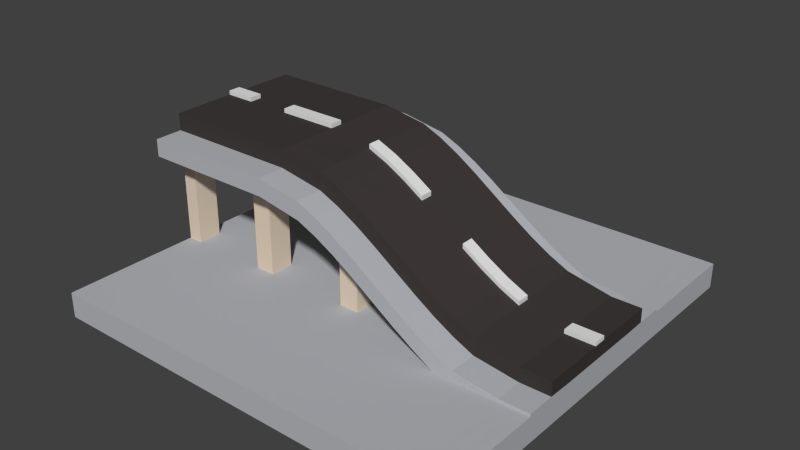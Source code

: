 # Source: Street_Bridge_Ramp.blend  (saved by Blender 2.76.0; exported with 4.5.12 LTS)
import bpy
from mathutils import Matrix  # noqa: F401  (used for matrix-valued properties, if any)

bpy.ops.wm.read_factory_settings(use_empty=True)
scene = bpy.context.scene
scene.name = 'Scene'

# ---- collections
col_collection_1 = bpy.data.collections.new('Collection 1'); scene.collection.children.link(col_collection_1)

# ---- materials (node trees are filled in below, after node groups)
mat_grey = bpy.data.materials.new('Grey')
mat_grey.alpha_threshold = 0.0
mat_grey.diffuse_color = (0.4654, 0.4756, 0.5071, 1.0)
mat_grey.roughness = 0.5
mat_black = bpy.data.materials.new('Black')
mat_black.alpha_threshold = 0.0
mat_black.diffuse_color = (0.05222, 0.04312, 0.04312, 1.0)
mat_black.roughness = 0.5
mat_white = bpy.data.materials.new('White')
mat_white.alpha_threshold = 0.0
mat_white.roughness = 0.5
mat_stone = bpy.data.materials.new('Stone')
mat_stone.alpha_threshold = 0.0
mat_stone.diffuse_color = (0.7484, 0.6206, 0.4874, 1.0)
mat_stone.roughness = 0.5
mat_water = bpy.data.materials.new('Water')
mat_water.alpha_threshold = 0.0
mat_water.diffuse_color = (0.2461, 0.5248, 0.8, 1.0)
mat_water.roughness = 0.5

# ---- material node trees

# ---- world
world_world = bpy.data.worlds.new('World'); scene.world = world_world
world_world.color = (0.05088, 0.05088, 0.05088)
world_world.use_sun_shadow = False
world_world.sun_shadow_jitter_overblur = 0.0
world_world.cycles.sampling_method = 'MANUAL'
world_world.cycles.sample_map_resolution = 256

# ---- meshes
me_cube_035 = bpy.data.meshes.new('Cube.035')
me_cube_035.from_pydata([(-1.0, 1.0, -0.1), (-1.0, 1.0, -0.02909), (1.0, 0.9988, -0.1), (1.0, 0.9988, -0.02909), (-1.0, 0.3333, -0.02909), (-1.0, 0.3333, -0.1), (1.0, 0.3329, -0.02909), (1.0, 0.3329, -0.1), (-0.8571, 1.0, -0.02909), (-0.6429, 1.0, -0.02909), (-0.3571, 1.0, -0.02909), (-0.1429, 1.0, -0.02909), (0.1429, 1.0, -0.02909), (0.3571, 1.0, -0.02909), (0.6429, 1.0, -0.02909), (0.8571, 1.0, -0.02909), (0.8571, 1.0, -0.1), (0.6429, 1.0, -0.1), (0.3571, 1.0, -0.1), (0.1429, 1.0, -0.1), (-0.1429, 1.0, -0.1), (-0.3571, 1.0, -0.1), (-0.6429, 1.0, -0.1), (-0.8571, 1.0, -0.1), (-0.8571, 0.3333, -0.1), (-0.6429, 0.3333, -0.1), (-0.3571, 0.3333, -0.1), (-0.1429, 0.3333, -0.1), (0.1429, 0.3333, -0.1), (0.3571, 0.3333, -0.1), (0.6429, 0.3333, -0.1), (0.8571, 0.3333, -0.1), (0.8571, 1.0, 0.02091), (0.6429, 1.0, 0.02091), (0.3571, 1.0, 0.02091), (0.1429, 1.0, 0.02091), (-0.1429, 1.0, 0.02091), (-0.3571, 1.0, 0.02091), (-0.6429, 1.0, 0.02091), (-0.8571, 1.0, 0.02091), (1.0, 0.3329, 0.02091), (1.0, 0.9988, 0.02091), (-1.0, 1.0, 0.02091), (-1.0, 0.3333, 0.01926), (0.3571, 0.3333, 0.01926), (0.1429, 0.3333, 0.01926), (-0.1429, 0.3333, 0.01926), (-0.3571, 0.3333, 0.01926), (-0.6429, 0.3333, 0.01926), (-0.8571, 0.3333, 0.01926), (0.4524, 1.0, -0.02909), (0.5476, 1.0, -0.02909), (0.5476, 1.0, -0.1), (0.4524, 1.0, -0.1), (0.4524, 0.3333, -0.1), (0.5476, 0.3333, -0.1), (0.4524, 1.0, 0.02091), (0.5476, 1.0, 0.02091), (0.5476, 0.3333, 0.01926), (0.4524, 0.3333, 0.01926), (-0.04762, 1.0, -0.02909), (0.04762, 1.0, -0.02909), (0.04762, 1.0, -0.1), (-0.04762, 1.0, -0.1), (-0.04762, 0.3333, -0.1), (0.04762, 0.3333, -0.1), (-0.04762, 1.0, 0.02091), (0.04762, 1.0, 0.02091), (0.04762, 0.3333, 0.01926), (-0.04762, 0.3333, 0.01926), (-0.5476, 1.0, -0.02909), (-0.4524, 1.0, -0.02909), (-0.4524, 1.0, -0.1), (-0.5476, 1.0, -0.1), (-0.5476, 0.3333, -0.1), (-0.4524, 0.3333, -0.1), (-0.5476, 1.0, 0.02091), (-0.4524, 1.0, 0.02091), (-0.4524, 0.3333, 0.01926), (-0.5476, 0.3333, 0.01926), (-0.9286, 1.0, -0.02909), (-0.9286, 1.0, -0.1), (-0.9286, 0.3333, -0.1), (-0.9286, 1.0, 0.02091), (-0.9286, 0.3333, 0.01926), (0.9286, 1.0, -0.02909), (0.9286, 1.0, -0.1), (0.9286, 0.3333, -0.1), (0.9286, 1.0, 0.02091), (0.5476, 0.2183, 0.01926), (0.4524, 0.2183, 0.01926), (0.3571, 0.2183, 0.01926), (0.04762, 0.2183, 0.01926), (0.1429, 0.2183, 0.01926), (-0.4524, 0.2183, 0.01926), (-0.3571, 0.2183, 0.01926), (-0.04762, 0.2183, 0.01926), (-0.1429, 0.2183, 0.01926), (-0.8571, 0.2183, 0.01926), (-0.9286, 0.2183, 0.01926), (-0.5476, 0.2183, 0.01926), (-0.6429, 0.2183, 0.01926), (-1.0, 0.2334, -0.02909), (-1.0, 0.2334, -0.1), (1.0, 0.2331, -0.02909), (1.0, 0.2331, -0.1), (-0.8571, 0.2334, -0.1), (-0.6429, 0.2334, -0.1), (-0.3571, 0.2334, -0.1), (-0.1429, 0.2334, -0.1), (0.1429, 0.2334, -0.1), (0.3571, 0.2334, -0.1), (0.6429, 0.2334, -0.1), (0.8571, 0.2334, -0.1), (1.0, 0.2331, 0.02009), (-1.0, 0.2334, 0.01926), (0.4524, 0.2334, -0.1), (0.5476, 0.2334, -0.1), (-0.04762, 0.2334, -0.1), (0.04762, 0.2334, -0.1), (-0.5476, 0.2334, -0.1), (-0.4524, 0.2334, -0.1), (-0.9286, 0.2334, -0.1), (0.9286, 0.2334, -0.1), (-1.0, 0.4694, -0.02909), (1.0, 0.4688, -0.1), (-1.0, 0.4694, -0.1), (1.0, 0.4688, -0.02909), (-1.0, 0.4694, 0.0196), (-0.8571, 0.4694, 0.0196), (-0.6429, 0.4694, 0.0196), (-0.3571, 0.4694, 0.0196), (-0.1429, 0.4694, 0.0196), (0.1429, 0.4694, 0.0196), (0.6429, 0.4694, 0.0196), (0.3571, 0.4694, 0.0196), (-0.8571, 0.4694, -0.1), (-0.6429, 0.4694, -0.1), (-0.3571, 0.4694, -0.1), (-0.1429, 0.4694, -0.1), (0.1429, 0.4694, -0.1), (0.3571, 0.4694, -0.1), (0.6429, 0.4694, -0.1), (0.8571, 0.4694, -0.1), (1.0, 0.4688, 0.02091), (0.8571, 0.4694, 0.0196), (0.5476, 0.4694, 0.0196), (0.4524, 0.4694, 0.0196), (0.4524, 0.4694, -0.1), (0.5476, 0.4694, -0.1), (0.04762, 0.4694, 0.0196), (-0.04762, 0.4694, 0.0196), (-0.04762, 0.4694, -0.1), (0.04762, 0.4694, -0.1), (-0.5476, 0.4694, -0.1), (-0.4524, 0.4694, -0.1), (-0.4524, 0.4694, 0.0196), (-0.5476, 0.4694, 0.0196), (-0.9286, 0.4694, 0.0196), (-0.9286, 0.4694, -0.1), (0.9286, 0.4694, 0.02025), (0.9286, 0.4694, -0.1), (0.1429, 0.0303, 0.4533), (0.3571, 0.0303, 0.3045), (0.6429, 0.0303, 0.1433), (0.8571, 0.0303, 0.1), (-0.8571, 0.3333, 0.6438), (-0.6429, 0.3333, 0.6438), (-0.3571, 0.3333, 0.6438), (-0.1429, 0.3333, 0.609), (0.1429, 0.3333, 0.4551), (0.3571, 0.3333, 0.3061), (0.6429, 0.3333, 0.1436), (-1.0, 0.3333, 0.6438), (-1.0, 0.0303, 0.6438), (1.0, 0.03027, 0.1), (0.8571, 0.3333, 0.1), (1.0, 0.3329, 0.1), (-0.1429, 0.0303, 0.608), (-0.3571, 0.0303, 0.6438), (-0.6429, 0.0303, 0.6438), (-0.8571, 0.0303, 0.6438), (0.6429, 0.0303, 0.1636), (-0.1429, 0.0303, 0.629), (0.8571, 0.0303, 0.1197), (-1.0, 0.0303, 0.6638), (1.0, 0.03027, 0.1197), (0.3571, 0.0303, 0.3261), (0.1429, 0.0303, 0.4751), (-0.3571, 0.0303, 0.6638), (-0.6429, 0.0303, 0.6638), (-0.8571, 0.0303, 0.6638), (0.3571, 0.3333, 0.1365), (-0.8571, 0.3333, 0.4794), (-1.0, 0.3333, 0.4794), (-1.0, 0.0303, 0.4794), (-0.6429, 0.3333, 0.4794), (-0.3571, 0.3333, 0.4794), (0.1429, 0.3333, 0.2806), (-0.1429, 0.3333, 0.4382), (0.5476, 0.0303, 0.1874), (0.4524, 0.0303, 0.2422), (0.5476, 0.3333, 0.1882), (0.4524, 0.3333, 0.2434), (0.5476, 0.0303, 0.2082), (0.4524, 0.0303, 0.2634), (0.4524, 0.3333, 0.07597), (-1.0, 0.3333, 0.3922), (0.04762, 0.0303, 0.5144), (-0.04762, 0.0303, 0.5671), (0.04762, 0.3333, 0.5161), (-0.04762, 0.3333, 0.5685), (0.04762, 0.0303, 0.5361), (-0.04762, 0.0303, 0.5885), (-0.04762, 0.3333, 0.3952), (0.04762, 0.3333, 0.3415), (-0.04762, 0.3333, 0.2552), (0.04762, 0.3333, 0.2542), (-0.4524, 0.0303, 0.6438), (-0.5476, 0.0303, 0.6438), (-0.4524, 0.3333, 0.6438), (-0.5476, 0.3333, 0.6438), (-0.4524, 0.0303, 0.6638), (-0.5476, 0.0303, 0.6638), (-0.5476, 0.3333, 0.4794), (-0.4524, 0.3333, 0.4794), (-0.5476, 0.3333, 0.3922), (-0.4524, 0.3333, 0.3922), (-0.9286, 0.0303, 0.6438), (-0.9286, 0.3333, 0.6438), (-0.9286, 0.0303, 0.6638), (-0.9286, 0.3333, 0.4794), (-0.9286, 0.3333, 0.3922), (0.9286, 0.0303, 0.1), (0.9286, 0.3333, 0.1), (0.9286, 0.0303, 0.1197), (0.3571, 0.2183, 0.1369), (0.04762, 0.2183, 0.2542), (0.1429, 0.2183, 0.2806), (-0.3571, 0.2183, 0.4794), (-0.1429, 0.2183, 0.4382), (-0.4524, 0.2183, 0.3922), (-0.04762, 0.2183, 0.2553), (-0.9286, 0.2183, 0.3922), (-0.8571, 0.2183, 0.4794), (-0.6429, 0.2183, 0.4794), (-0.5476, 0.2183, 0.3922), (-0.8571, 0.2334, 0.6438), (-0.6429, 0.2334, 0.6438), (-0.3571, 0.2334, 0.6438), (-0.1429, 0.2334, 0.609), (0.1429, 0.2334, 0.4551), (0.3571, 0.2334, 0.3061), (0.6429, 0.2334, 0.1436), (0.8571, 0.2334, 0.1), (-1.0, 0.2334, 0.6438), (1.0, 0.2331, 0.1), (-1.0, 0.2334, 0.4794), (0.5476, 0.2334, 0.1882), (0.4524, 0.2334, 0.2434), (-1.0, 0.2334, 0.3922), (0.04762, 0.2334, 0.5161), (-0.04762, 0.2334, 0.5685), (-0.4524, 0.2334, 0.6438), (-0.5476, 0.2334, 0.6438), (-0.9286, 0.2334, 0.6438), (0.9286, 0.2334, 0.1), (1.0, 0.3329, 0.03297), (0.3571, 0.3333, 0.2192), (0.6429, 0.3333, 0.06141), (-0.8571, 0.3333, 0.5616), (-1.0, 0.0303, 0.5616), (-0.6429, 0.3333, 0.5616), (-0.3571, 0.3333, 0.5616), (-0.1429, 0.3333, 0.5232), (0.8571, 0.3333, 0.03279), (-1.0, 0.3333, 0.5616), (1.0, 0.03027, 0.03005), (0.1429, 0.3333, 0.3663), (0.5476, 0.3333, 0.105), (0.4524, 0.3333, 0.1582), (0.04762, 0.3333, 0.4276), (-0.04762, 0.3333, 0.4811), (-0.4524, 0.3333, 0.5616), (-0.5476, 0.3333, 0.5616), (-0.9286, 0.3333, 0.5616), (0.9286, 0.3333, 0.03288), (-1.0, 0.2334, 0.5616), (1.0, 0.2331, 0.03014), (0.8571, 0.4682, 0.03279), (-1.0, 0.4682, 0.5616), (-1.0, 0.4682, 0.4794), (0.1429, 0.4682, 0.3705), (0.1429, 0.4682, 0.2838), (0.04762, 0.4682, 0.3446), (-0.3571, 0.4682, 0.4794), (-0.1429, 0.4682, 0.4399), (-0.4524, 0.4682, 0.4794), (-0.8571, 0.4682, 0.4794), (-0.6429, 0.4682, 0.4794), (-0.9286, 0.4682, 0.4794), (0.3571, 0.4682, 0.137), (0.4524, 0.4682, 0.07603), (-0.04762, 0.4682, 0.3977), (-0.5476, 0.4682, 0.4794), (1.0, 0.4676, 0.03297), (0.3571, 0.4682, 0.2237), (0.6429, 0.4682, 0.06142), (-0.8571, 0.4682, 0.5616), (-0.6429, 0.4682, 0.5616), (-0.3571, 0.4682, 0.5616), (-0.1429, 0.4682, 0.5247), (0.5476, 0.4682, 0.106), (0.4524, 0.4682, 0.1612), (0.04762, 0.4682, 0.4309), (-0.04762, 0.4682, 0.4835), (-0.4524, 0.4682, 0.5616), (-0.5476, 0.4682, 0.5616), (-0.9286, 0.4682, 0.5616), (0.9286, 0.4682, 0.03288), (-1.0, 0.03069, -0.1), (1.0, 0.03065, -0.02909), (-0.8571, 0.03069, -0.1), (-0.6429, 0.03069, -0.1), (-0.3571, 0.03069, -0.1), (-0.1429, 0.03069, -0.1), (0.1429, 0.03069, -0.1), (0.3571, 0.03069, -0.1), (0.6429, 0.03069, -0.1), (0.8571, 0.03069, -0.1), (1.0, 0.03065, 0.01934), (0.4524, 0.03069, -0.1), (0.5476, 0.03069, -0.1), (-0.04762, 0.03069, -0.1), (0.04762, 0.03069, -0.1), (-0.5476, 0.03069, -0.1), (-0.4524, 0.03069, -0.1), (-0.9286, 0.03069, -0.1), (0.9286, 0.03069, -0.1), (-0.9286, 0.02931, 0.01926), (-0.5476, 0.02931, 0.01926), (0.4524, 0.02931, 0.01926), (0.3571, 0.02931, 0.01926), (0.1429, 0.02931, 0.01926), (-0.04762, 0.02931, 0.01926), (-0.1429, 0.02931, 0.01926), (-0.6429, 0.02931, 0.01926), (0.5476, 0.02699, 0.01926), (0.04762, 0.02931, 0.01926), (-0.4524, 0.02931, 0.01926), (-0.3571, 0.02931, 0.01926), (-0.8571, 0.02931, 0.01926), (-1.0, 0.03069, -0.02909), (1.0, 0.03065, -0.1), (-1.0, 0.03069, 0.01926), (0.4524, 0.2209, 0.07597), (0.3587, 0.02699, 0.1363), (0.1444, 0.02699, 0.2799), (-0.1413, 0.02699, 0.4376), (-0.3556, 0.02699, 0.4794), (-0.6413, 0.02699, 0.4794), (-0.8556, 0.02699, 0.4794), (0.4524, 0.02827, 0.07597), (-1.0, -1.0, -0.1), (-1.0, -1.0, -0.02909), (1.0, -0.9988, -0.1), (1.0, -0.9988, -0.02909), (-1.0, -0.3333, -0.02909), (-1.0, -0.3333, -0.1), (1.0, -0.3329, -0.02909), (1.0, -0.3329, -0.1), (-0.8571, -1.0, -0.02909), (-0.6429, -1.0, -0.02909), (-0.3571, -1.0, -0.02909), (-0.1429, -1.0, -0.02909), (0.1429, -1.0, -0.02909), (0.3571, -1.0, -0.02909), (0.6429, -1.0, -0.02909), (0.8571, -1.0, -0.02909), (0.8571, -1.0, -0.1), (0.6429, -1.0, -0.1), (0.3571, -1.0, -0.1), (0.1429, -1.0, -0.1), (-0.1429, -1.0, -0.1), (-0.3571, -1.0, -0.1), (-0.6429, -1.0, -0.1), (-0.8571, -1.0, -0.1), (-0.8571, -0.3333, -0.1), (-0.6429, -0.3333, -0.1), (-0.3571, -0.3333, -0.1), (-0.1429, -0.3333, -0.1), (0.1429, -0.3333, -0.1), (0.3571, -0.3333, -0.1), (0.6429, -0.3333, -0.1), (0.8571, -0.3333, -0.1), (0.8571, -1.0, 0.02091), (0.6429, -1.0, 0.02091), (0.3571, -1.0, 0.02091), (0.1429, -1.0, 0.02091), (-0.1429, -1.0, 0.02091), (-0.3571, -1.0, 0.02091), (-0.6429, -1.0, 0.02091), (-0.8571, -1.0, 0.02091), (1.0, -0.3329, 0.02091), (1.0, -0.9988, 0.02091), (-1.0, -1.0, 0.02091), (-1.0, -0.3333, 0.01926), (0.3571, -0.3333, 0.01926), (0.1429, -0.3333, 0.01926), (-0.1429, -0.3333, 0.01926), (-0.3571, -0.3333, 0.01926), (-0.6429, -0.3333, 0.01926), (-0.8571, -0.3333, 0.01926), (-1.0, -1.271e-07, -0.02909), (-1.0, -1.271e-07, -0.1), (1.0, 1.272e-07, -0.02909), (1.0, 1.272e-07, -0.1), (-0.8571, -1.09e-07, -0.1), (-0.6429, -8.174e-08, -0.1), (-0.3571, -4.541e-08, -0.1), (-0.1429, -1.816e-08, -0.1), (0.1429, 1.816e-08, -0.1), (0.3571, 4.541e-08, -0.1), (0.6429, 8.174e-08, -0.1), (0.8571, 1.09e-07, -0.1), (1.0, 1.272e-07, 0.01926), (-1.0, -1.271e-07, 0.01926), (0.4524, -1.0, -0.02909), (0.5476, -1.0, -0.02909), (0.5476, -1.0, -0.1), (0.4524, -1.0, -0.1), (0.4524, -0.3333, -0.1), (0.5476, -0.3333, -0.1), (0.4524, -1.0, 0.02091), (0.5476, -1.0, 0.02091), (0.5476, -0.3333, 0.01926), (0.4524, -0.3333, 0.01926), (0.4524, 5.752e-08, -0.1), (0.5476, 6.963e-08, -0.1), (-0.8571, -1.09e-07, 0.01926), (-0.6429, -8.174e-08, 0.01926), (-0.3571, -4.541e-08, 0.01926), (-0.1429, -1.816e-08, 0.01926), (0.1429, 1.816e-08, 0.01926), (0.3571, 4.541e-08, 0.01926), (-0.04762, -1.0, -0.02909), (0.04762, -1.0, -0.02909), (0.04762, -1.0, -0.1), (-0.04762, -1.0, -0.1), (-0.04762, -0.3333, -0.1), (0.04762, -0.3333, -0.1), (-0.04762, -1.0, 0.02091), (0.04762, -1.0, 0.02091), (0.04762, -0.3333, 0.01926), (-0.04762, -0.3333, 0.01926), (-0.04762, -6.055e-09, -0.1), (0.04762, 6.055e-09, -0.1), (-0.5476, -1.0, -0.02909), (-0.4524, -1.0, -0.02909), (-0.4524, -1.0, -0.1), (-0.5476, -1.0, -0.1), (-0.5476, -0.3333, -0.1), (-0.4524, -0.3333, -0.1), (-0.5476, -1.0, 0.02091), (-0.4524, -1.0, 0.02091), (-0.4524, -0.3333, 0.01926), (-0.5476, -0.3333, 0.01926), (-0.5476, -6.963e-08, -0.1), (-0.4524, -5.752e-08, -0.1), (-0.9286, -1.0, -0.02909), (-0.9286, -1.0, -0.1), (-0.9286, -0.3333, -0.1), (-0.9286, -1.0, 0.02091), (-0.9286, -0.3333, 0.01926), (-0.9286, -1.181e-07, -0.1), (0.9286, -1.0, -0.02909), (0.9286, -1.0, -0.1), (0.9286, -0.3333, -0.1), (0.9286, -1.0, 0.02091), (0.9286, 1.181e-07, -0.1), (0.5476, 6.963e-08, 0.01926), (0.4524, 5.752e-08, 0.01926), (0.04762, 6.055e-09, 0.01926), (-0.04762, -6.055e-09, 0.01926), (-0.4524, -5.752e-08, 0.01926), (-0.5476, -6.963e-08, 0.01926), (-0.9286, -1.181e-07, 0.01926), (0.5476, -0.2183, 0.01926), (0.4524, -0.2183, 0.01926), (0.3571, -0.2183, 0.01926), (0.04762, -0.2183, 0.01926), (0.1429, -0.2183, 0.01926), (-0.4524, -0.2183, 0.01926), (-0.3571, -0.2183, 0.01926), (-0.04762, -0.2183, 0.01926), (-0.1429, -0.2183, 0.01926), (-0.8571, -0.2183, 0.01926), (-0.9286, -0.2183, 0.01926), (-0.5476, -0.2183, 0.01926), (-0.6429, -0.2183, 0.01926), (-1.0, -0.2334, -0.02909), (-1.0, -0.2334, -0.1), (1.0, -0.2331, -0.02909), (1.0, -0.2331, -0.1), (-0.8571, -0.2334, -0.1), (-0.6429, -0.2334, -0.1), (-0.3571, -0.2334, -0.1), (-0.1429, -0.2334, -0.1), (0.1429, -0.2334, -0.1), (0.3571, -0.2334, -0.1), (0.6429, -0.2334, -0.1), (0.8571, -0.2334, -0.1), (1.0, -0.2331, 0.02009), (-1.0, -0.2334, 0.01926), (0.4524, -0.2334, -0.1), (0.5476, -0.2334, -0.1), (-0.04762, -0.2334, -0.1), (0.04762, -0.2334, -0.1), (-0.5476, -0.2334, -0.1), (-0.4524, -0.2334, -0.1), (-0.9286, -0.2334, -0.1), (0.9286, -0.2334, -0.1), (-1.0, -0.4694, -0.02909), (1.0, -0.4688, -0.1), (-1.0, -0.4694, -0.1), (1.0, -0.4688, -0.02909), (-1.0, -0.4694, 0.0196), (-0.8571, -0.4694, 0.0196), (-0.6429, -0.4694, 0.0196), (-0.3571, -0.4694, 0.0196), (-0.1429, -0.4694, 0.0196), (0.1429, -0.4694, 0.0196), (0.6429, -0.4694, 0.0196), (0.3571, -0.4694, 0.0196), (-0.8571, -0.4694, -0.1), (-0.6429, -0.4694, -0.1), (-0.3571, -0.4694, -0.1), (-0.1429, -0.4694, -0.1), (0.1429, -0.4694, -0.1), (0.3571, -0.4694, -0.1), (0.6429, -0.4694, -0.1), (0.8571, -0.4694, -0.1), (1.0, -0.4688, 0.02091), (0.8571, -0.4694, 0.0196), (0.5476, -0.4694, 0.0196), (0.4524, -0.4694, 0.0196), (0.4524, -0.4694, -0.1), (0.5476, -0.4694, -0.1), (0.04762, -0.4694, 0.0196), (-0.04762, -0.4694, 0.0196), (-0.04762, -0.4694, -0.1), (0.04762, -0.4694, -0.1), (-0.5476, -0.4694, -0.1), (-0.4524, -0.4694, -0.1), (-0.4524, -0.4694, 0.0196), (-0.5476, -0.4694, 0.0196), (-0.9286, -0.4694, 0.0196), (-0.9286, -0.4694, -0.1), (0.9286, -0.4694, 0.02025), (0.9286, -0.4694, -0.1), (0.1429, -0.0303, 0.4533), (0.3571, -0.0303, 0.3045), (0.6429, -0.0303, 0.1433), (0.8571, -0.0303, 0.1), (-0.8571, -0.3333, 0.6438), (-0.6429, -0.3333, 0.6438), (-0.3571, -0.3333, 0.6438), (-0.1429, -0.3333, 0.609), (0.1429, -0.3333, 0.4551), (0.3571, -0.3333, 0.3061), (0.6429, -0.3333, 0.1436), (-1.0, -0.3333, 0.6438), (-1.0, -0.0303, 0.6438), (1.0, -0.03027, 0.1), (0.8571, -0.3333, 0.1), (1.0, -0.3329, 0.1), (-0.1429, -0.0303, 0.608), (-0.3571, -0.0303, 0.6438), (-0.6429, -0.0303, 0.6438), (-0.8571, -0.0303, 0.6438), (0.6429, -0.0303, 0.1636), (-0.1429, -0.0303, 0.629), (0.8571, -0.0303, 0.1197), (-1.0, -0.0303, 0.6638), (1.0, -0.03027, 0.1197), (0.3571, -0.0303, 0.3261), (0.1429, -0.0303, 0.4751), (-0.3571, -0.0303, 0.6638), (-0.6429, -0.0303, 0.6638), (-0.8571, -0.0303, 0.6638), (0.1429, 1.816e-08, 0.4533), (0.3571, 4.541e-08, 0.3045), (0.6429, 8.174e-08, 0.1433), (0.8571, 1.09e-07, 0.1), (-1.0, -1.271e-07, 0.6438), (1.0, 1.272e-07, 0.1), (-0.1429, -1.816e-08, 0.608), (-0.3571, -4.541e-08, 0.6438), (-0.6429, -8.174e-08, 0.6438), (-0.8571, -1.09e-07, 0.6438), (-1.0, -1.271e-07, 0.6638), (1.0, 1.272e-07, 0.1197), (0.8571, 1.09e-07, 0.1197), (0.6429, 8.174e-08, 0.1636), (0.3571, 4.541e-08, 0.3261), (0.1429, 1.816e-08, 0.4751), (-0.1429, -1.816e-08, 0.629), (-0.3571, -4.541e-08, 0.6638), (-0.6429, -8.174e-08, 0.6638), (-0.8571, -1.09e-07, 0.6638), (0.3571, -0.3333, 0.1365), (-0.8571, -0.3333, 0.4794), (-1.0, -0.3333, 0.4794), (-1.0, -0.0303, 0.4794), (-0.6429, -0.3333, 0.4794), (-0.3571, -0.3333, 0.4794), (0.1429, -0.3333, 0.2806), (-0.1429, -0.3333, 0.4382), (-1.0, -1.271e-07, 0.4794), (0.5476, -0.0303, 0.1874), (0.4524, -0.0303, 0.2422), (0.5476, -0.3333, 0.1882), (0.4524, -0.3333, 0.2434), (0.5476, -0.0303, 0.2082), (0.4524, -0.0303, 0.2634), (0.4524, 5.752e-08, 0.2634), (0.5476, 6.963e-08, 0.2082), (0.4524, -0.3333, 0.07597), (-1.0, -0.3333, 0.3922), (0.04762, -0.0303, 0.5144), (-0.04762, -0.0303, 0.5671), (0.04762, -0.3333, 0.5161), (-0.04762, -0.3333, 0.5685), (0.04762, -0.0303, 0.5361), (-0.04762, -0.0303, 0.5885), (-0.04762, -6.055e-09, 0.5885), (0.04762, 6.055e-09, 0.5361), (-0.04762, -0.3333, 0.3952), (0.04762, -0.3333, 0.3415), (-0.04762, -0.3333, 0.2552), (0.04762, -0.3333, 0.2542), (-0.4524, -0.0303, 0.6438), (-0.5476, -0.0303, 0.6438), (-0.4524, -0.3333, 0.6438), (-0.5476, -0.3333, 0.6438), (-0.4524, -0.0303, 0.6638), (-0.5476, -0.0303, 0.6638), (-0.5476, -6.963e-08, 0.6638), (-0.4524, -5.752e-08, 0.6638), (-0.5476, -0.3333, 0.4794), (-0.4524, -0.3333, 0.4794), (-0.5476, -0.3333, 0.3922), (-0.4524, -0.3333, 0.3922), (-0.9286, -0.0303, 0.6438), (-0.9286, -0.3333, 0.6438), (-0.9286, -0.0303, 0.6638), (-0.9286, -1.181e-07, 0.6638), (-0.9286, -0.3333, 0.4794), (-0.9286, -0.3333, 0.3922), (0.9286, -0.0303, 0.1), (0.9286, -0.3333, 0.1), (0.9286, -0.0303, 0.1197), (0.9286, 1.181e-07, 0.1197), (0.3571, -0.2183, 0.1369), (0.04762, -0.2183, 0.2542), (0.1429, -0.2183, 0.2806), (-0.3571, -0.2183, 0.4794), (-0.1429, -0.2183, 0.4382), (-0.4524, -0.2183, 0.3922), (-0.04762, -0.2183, 0.2553), (-0.9286, -0.2183, 0.3922), (-0.8571, -0.2183, 0.4794), (-0.6429, -0.2183, 0.4794), (-0.5476, -0.2183, 0.3922), (-0.8571, -0.2334, 0.6438), (-0.6429, -0.2334, 0.6438), (-0.3571, -0.2334, 0.6438), (-0.1429, -0.2334, 0.609), (0.1429, -0.2334, 0.4551), (0.3571, -0.2334, 0.3061), (0.6429, -0.2334, 0.1436), (0.8571, -0.2334, 0.1), (-1.0, -0.2334, 0.6438), (1.0, -0.2331, 0.1), (-1.0, -0.2334, 0.4794), (0.5476, -0.2334, 0.1882), (0.4524, -0.2334, 0.2434), (-1.0, -0.2334, 0.3922), (0.04762, -0.2334, 0.5161), (-0.04762, -0.2334, 0.5685), (-0.4524, -0.2334, 0.6438), (-0.5476, -0.2334, 0.6438), (-0.9286, -0.2334, 0.6438), (0.9286, -0.2334, 0.1), (1.0, -0.3329, 0.03297), (0.3571, -0.3333, 0.2192), (0.6429, -0.3333, 0.06141), (-0.8571, -0.3333, 0.5616), (-1.0, -0.0303, 0.5616), (-0.6429, -0.3333, 0.5616), (-0.3571, -0.3333, 0.5616), (-0.1429, -0.3333, 0.5232), (-1.0, -1.271e-07, 0.5616), (1.0, 1.272e-07, 0.03005), (0.8571, -0.3333, 0.03279), (-1.0, -0.3333, 0.5616), (1.0, -0.03027, 0.03005), (0.1429, -0.3333, 0.3663), (0.5476, -0.3333, 0.105), (0.4524, -0.3333, 0.1582), (0.04762, -0.3333, 0.4276), (-0.04762, -0.3333, 0.4811), (-0.4524, -0.3333, 0.5616), (-0.5476, -0.3333, 0.5616), (-0.9286, -0.3333, 0.5616), (0.9286, -0.3333, 0.03288), (-1.0, -0.2334, 0.5616), (1.0, -0.2331, 0.03014), (0.8571, -0.4682, 0.03279), (-1.0, -0.4682, 0.5616), (-1.0, -0.4682, 0.4794), (0.1429, -0.4682, 0.3705), (0.1429, -0.4682, 0.2838), (0.04762, -0.4682, 0.3446), (-0.3571, -0.4682, 0.4794), (-0.1429, -0.4682, 0.4399), (-0.4524, -0.4682, 0.4794), (-0.8571, -0.4682, 0.4794), (-0.6429, -0.4682, 0.4794), (-0.9286, -0.4682, 0.4794), (0.3571, -0.4682, 0.137), (0.4524, -0.4682, 0.07603), (-0.04762, -0.4682, 0.3977), (-0.5476, -0.4682, 0.4794), (1.0, -0.4676, 0.03297), (0.3571, -0.4682, 0.2237), (0.6429, -0.4682, 0.06142), (-0.8571, -0.4682, 0.5616), (-0.6429, -0.4682, 0.5616), (-0.3571, -0.4682, 0.5616), (-0.1429, -0.4682, 0.5247), (0.5476, -0.4682, 0.106), (0.4524, -0.4682, 0.1612), (0.04762, -0.4682, 0.4309), (-0.04762, -0.4682, 0.4835), (-0.4524, -0.4682, 0.5616), (-0.5476, -0.4682, 0.5616), (-0.9286, -0.4682, 0.5616), (0.9286, -0.4682, 0.03288), (0.3602, 4.58e-08, 0.1357), (0.1459, 1.855e-08, 0.2792), (-0.1398, -1.778e-08, 0.4371), (-0.3541, -4.502e-08, 0.4794), (-0.6398, -8.135e-08, 0.4794), (-0.8541, -1.086e-07, 0.4794), (-1.0, -0.03069, -0.1), (1.0, -0.03065, -0.02909), (-0.8571, -0.03069, -0.1), (-0.6429, -0.03069, -0.1), (-0.3571, -0.03069, -0.1), (-0.1429, -0.03069, -0.1), (0.1429, -0.03069, -0.1), (0.3571, -0.03069, -0.1), (0.6429, -0.03069, -0.1), (0.8571, -0.03069, -0.1), (1.0, -0.03065, 0.01934), (0.4524, -0.03069, -0.1), (0.5476, -0.03069, -0.1), (-0.04762, -0.03069, -0.1), (0.04762, -0.03069, -0.1), (-0.5476, -0.03069, -0.1), (-0.4524, -0.03069, -0.1), (-0.9286, -0.03069, -0.1), (0.9286, -0.03069, -0.1), (-0.9286, -0.02931, 0.01926), (-0.5476, -0.02931, 0.01926), (0.4524, -0.02931, 0.01926), (0.3571, -0.02931, 0.01926), (0.1429, -0.02931, 0.01926), (-0.04762, -0.02931, 0.01926), (-0.1429, -0.02931, 0.01926), (-0.6429, -0.02931, 0.01926), (0.5476, -0.02699, 0.01926), (0.04762, -0.02931, 0.01926), (-0.4524, -0.02931, 0.01926), (-0.3571, -0.02931, 0.01926), (-0.8571, -0.02931, 0.01926), (-1.0, -0.03069, -0.02909), (1.0, -0.03065, -0.1), (-1.0, -0.03069, 0.01926), (0.4524, -0.2209, 0.07597), (0.3587, -0.02699, 0.1363), (0.1444, -0.02699, 0.2799), (0.4524, 5.752e-08, 0.07597), (-0.1413, -0.02699, 0.4376), (-0.3556, -0.02699, 0.4794), (-0.6413, -0.02699, 0.4794), (-0.8556, -0.02699, 0.4794), (0.4524, -0.02827, 0.07597)], [], [(124, 1, 0, 126), (80, 8, 23, 81), (159, 81, 23, 136), (127, 6, 7, 125), (321, 415, 416, 353), (102, 4, 5, 103), (337, 322, 417, 474), (322, 106, 107, 323), (122, 82, 24, 106), (130, 38, 39, 129), (124, 4, 43, 128), (145, 32, 33, 134), (157, 76, 38, 130), (135, 34, 35, 133), (106, 24, 25, 107), (121, 75, 26, 108), (108, 26, 27, 109), (119, 65, 28, 110), (110, 28, 29, 111), (117, 55, 30, 112), (112, 30, 31, 113), (123, 87, 7, 105), (50, 13, 34, 56), (70, 9, 38, 76), (13, 12, 35, 34), (9, 8, 39, 38), (136, 23, 22, 137), (155, 72, 21, 138), (138, 21, 20, 139), (153, 62, 19, 140), (140, 19, 18, 141), (149, 52, 17, 142), (142, 17, 16, 143), (161, 86, 2, 125), (8, 9, 22, 23), (71, 10, 21, 72), (10, 11, 20, 21), (61, 12, 19, 62), (12, 13, 18, 19), (60, 11, 36, 66), (80, 1, 42, 83), (51, 14, 17, 52), (14, 15, 16, 17), (85, 3, 2, 86), (151, 66, 36, 132), (85, 15, 32, 88), (15, 14, 33, 32), (11, 10, 37, 36), (321, 330, 425, 415), (127, 3, 41, 144), (158, 83, 42, 128), (132, 36, 37, 131), (160, 88, 32, 145), (147, 56, 34, 135), (327, 331, 437, 422), (104, 6, 40, 114), (342, 343, 443, 444), (341, 342, 444, 481), (134, 33, 57, 146), (146, 57, 56, 147), (13, 50, 53, 18), (50, 51, 52, 53), (141, 18, 53, 148), (148, 53, 52, 149), (14, 51, 57, 33), (51, 50, 56, 57), (331, 116, 117, 332), (325, 333, 455, 420), (111, 29, 54, 116), (116, 54, 55, 117), (350, 349, 484, 441), (352, 102, 103, 320), (133, 35, 67, 150), (150, 67, 66, 151), (12, 61, 67, 35), (61, 60, 66, 67), (11, 60, 63, 20), (60, 61, 62, 63), (139, 20, 63, 152), (152, 63, 62, 153), (333, 118, 119, 334), (323, 335, 467, 418), (109, 27, 64, 118), (118, 64, 65, 119), (9, 70, 73, 22), (70, 71, 72, 73), (137, 22, 73, 154), (154, 73, 72, 155), (10, 71, 77, 37), (71, 70, 76, 77), (335, 120, 121, 336), (320, 103, 122, 337), (107, 25, 74, 120), (120, 74, 75, 121), (131, 37, 77, 156), (156, 77, 76, 157), (129, 39, 83, 158), (8, 80, 83, 39), (103, 5, 82, 122), (126, 0, 81, 159), (1, 80, 81, 0), (144, 41, 88, 160), (3, 85, 88, 41), (15, 85, 86, 16), (143, 16, 86, 161), (113, 31, 87, 123), (351, 339, 486, 439), (343, 348, 482, 443), (344, 345, 442, 483), (345, 350, 441, 442), (340, 346, 440, 485), (346, 351, 439, 440), (45, 68, 92, 93), (59, 44, 91, 90), (44, 45, 93, 91), (46, 47, 95, 97), (69, 46, 97, 96), (47, 78, 94, 95), (48, 49, 98, 101), (79, 48, 101, 100), (49, 84, 99, 98), (347, 89, 90, 341), (329, 338, 479, 424), (4, 102, 115, 43), (352, 354, 115, 102), (338, 123, 105, 353), (328, 112, 113, 329), (332, 117, 112, 328), (326, 110, 111, 327), (334, 119, 110, 326), (324, 108, 109, 325), (336, 121, 108, 324), (6, 104, 105, 7), (344, 483, 482, 348), (340, 485, 484, 349), (339, 354, 426, 486), (31, 143, 161, 87), (5, 126, 159, 82), (49, 129, 158, 84), (78, 156, 157, 79), (47, 131, 156, 78), (74, 154, 155, 75), (25, 137, 154, 74), (64, 152, 153, 65), (27, 139, 152, 64), (68, 150, 151, 69), (45, 133, 150, 68), (54, 148, 149, 55), (29, 141, 148, 54), (58, 146, 147, 59), (59, 147, 135, 44), (46, 132, 131, 47), (84, 158, 128, 43), (6, 127, 144, 40), (69, 151, 132, 46), (87, 161, 125, 7), (30, 142, 143, 31), (55, 149, 142, 30), (28, 140, 141, 29), (65, 153, 140, 28), (26, 138, 139, 27), (75, 155, 138, 26), (24, 136, 137, 25), (44, 135, 133, 45), (79, 157, 130, 48), (1, 124, 128, 42), (48, 130, 129, 49), (3, 127, 125, 2), (82, 159, 136, 24), (4, 124, 126, 5), (598, 180, 181, 599), (233, 165, 184, 235), (254, 176, 172, 253), (259, 203, 171, 252), (252, 171, 170, 251), (262, 211, 169, 250), (250, 169, 168, 249), (264, 221, 167, 248), (248, 167, 166, 247), (265, 229, 173, 255), (593, 165, 164, 592), (597, 179, 189, 607), (591, 163, 162, 590), (592, 164, 182, 603), (596, 178, 179, 597), (268, 278, 170, 171), (703, 277, 175, 595), (280, 268, 171, 203), (288, 267, 177, 256), (286, 275, 176, 234), (275, 269, 172, 176), (285, 276, 173, 229), (272, 270, 166, 167), (287, 271, 174, 255), (284, 272, 167, 221), (274, 273, 168, 169), (282, 274, 169, 211), (656, 230, 185, 600), (201, 163, 187, 205), (219, 180, 190, 223), (228, 174, 185, 230), (590, 162, 188, 605), (595, 175, 186, 601), (209, 178, 183, 213), (599, 181, 191, 609), (266, 234, 176, 254), (180, 598, 608, 190), (163, 591, 604, 187), (223, 190, 608, 647), (213, 183, 606, 635), (205, 187, 604, 625), (271, 702, 594, 174), (178, 596, 606, 183), (174, 594, 600, 185), (235, 184, 602, 662), (165, 593, 602, 184), (214, 216, 199), (224, 226, 196), (232, 207, 194, 231), (182, 204, 626, 603), (204, 205, 625, 626), (164, 200, 204, 182), (200, 201, 205, 204), (269, 279, 202, 172), (279, 280, 203, 202), (253, 172, 202, 258), (258, 202, 203, 259), (84, 43, 207, 232), (216, 69, 96, 242), (217, 216, 214, 215), (188, 212, 636, 605), (212, 213, 635, 636), (162, 208, 212, 188), (208, 209, 213, 212), (278, 281, 210, 170), (281, 282, 211, 210), (251, 170, 210, 261), (261, 210, 211, 262), (78, 79, 226, 227), (227, 226, 224, 225), (189, 222, 648, 607), (222, 223, 647, 648), (179, 218, 222, 189), (218, 219, 223, 222), (273, 283, 220, 168), (283, 284, 221, 220), (249, 168, 220, 263), (263, 220, 221, 264), (217, 215, 198), (227, 225, 197), (181, 228, 230, 191), (609, 191, 230, 656), (270, 285, 229, 166), (247, 166, 229, 265), (186, 235, 662, 601), (256, 177, 234, 266), (267, 286, 234, 177), (175, 233, 235, 186), (232, 231, 193), (198, 192, 236, 238), (217, 198, 238, 237), (68, 217, 237, 92), (68, 69, 216, 217), (197, 199, 240, 239), (243, 260, 115, 99), (199, 216, 242, 240), (227, 197, 239, 241), (232, 193, 244, 243), (193, 196, 245, 244), (226, 79, 100, 246), (196, 226, 246, 245), (175, 256, 266, 233), (181, 247, 265, 228), (218, 263, 264, 219), (179, 249, 263, 218), (208, 261, 262, 209), (162, 251, 261, 208), (200, 258, 259, 201), (164, 253, 258, 200), (207, 260, 257, 194), (233, 266, 254, 165), (276, 287, 255, 173), (277, 288, 256, 175), (228, 265, 255, 174), (180, 248, 247, 181), (219, 264, 248, 180), (178, 250, 249, 179), (209, 262, 250, 178), (163, 252, 251, 162), (201, 259, 252, 163), (165, 254, 253, 164), (238, 240, 242, 237), (237, 242, 96, 92), (241, 246, 100, 94), (239, 245, 246, 241), (43, 115, 260, 207), (244, 257, 260, 243), (194, 257, 287, 276), (193, 231, 300, 298), (225, 224, 304, 297), (268, 280, 313, 306), (282, 281, 314, 315), (196, 193, 298, 299), (224, 196, 299, 304), (283, 273, 310, 316), (195, 618, 702, 271), (275, 286, 319, 289), (284, 283, 316, 317), (197, 225, 297, 295), (257, 195, 271, 287), (269, 275, 289, 307), (285, 270, 308, 318), (199, 197, 295, 296), (276, 285, 318, 290), (286, 267, 305, 319), (298, 300, 318, 308), (297, 304, 317, 316), (295, 297, 316, 310), (294, 303, 315, 314), (293, 294, 314, 292), (192, 206, 355, 236), (303, 296, 311, 315), (296, 295, 310, 311), (304, 299, 309, 317), (299, 298, 308, 309), (300, 291, 290, 318), (302, 301, 306, 313), (301, 293, 292, 306), (281, 278, 292, 314), (206, 192, 301, 302), (280, 279, 312, 313), (58, 206, 302, 146), (278, 268, 306, 292), (231, 194, 291, 300), (279, 269, 307, 312), (274, 282, 315, 311), (194, 276, 290, 291), (273, 274, 311, 310), (192, 198, 293, 301), (272, 284, 317, 309), (214, 199, 296, 303), (215, 214, 303, 294), (270, 272, 309, 308), (198, 215, 294, 293), (357, 238, 236, 356), (358, 240, 238, 357), (359, 239, 240, 358), (360, 245, 239, 359), (361, 244, 245, 360), (195, 257, 244, 361, 754, 618), (99, 115, 354, 339), (100, 340, 349, 94), (96, 344, 348, 92), (468, 336, 324, 419), (419, 324, 325, 420), (456, 334, 326, 421), (421, 326, 327, 422), (438, 332, 328, 423), (423, 328, 329, 424), (479, 338, 353, 416), (413, 426, 354, 352), (113, 123, 338, 329), (480, 347, 341, 481), (101, 98, 351, 346), (100, 101, 346, 340), (97, 95, 350, 345), (96, 97, 345, 344), (93, 92, 348, 343), (98, 99, 339, 351), (414, 320, 337, 474), (467, 335, 336, 468), (107, 120, 335, 323), (455, 333, 334, 456), (413, 352, 320, 414), (95, 94, 349, 350), (109, 118, 333, 325), (437, 331, 332, 438), (90, 91, 342, 341), (91, 93, 343, 342), (111, 116, 331, 327), (104, 114, 330, 321), (417, 322, 323, 418), (122, 106, 322, 337), (104, 321, 353, 105), (277, 330, 425, 703), (288, 277, 330, 114), (114, 40, 267, 288), (267, 40, 144, 305), (319, 305, 144, 160), (289, 319, 160, 145), (145, 134, 307, 289), (134, 146, 312, 307), (146, 302, 313, 312), (58, 59, 90, 89), (206, 58, 89, 355), (236, 355, 362, 356), (356, 362, 793, 749), (754, 361, 360, 753), (753, 360, 359, 752), (752, 359, 358, 751), (751, 358, 357, 750), (750, 357, 356, 749), (362, 347, 480, 793), (355, 89, 347, 362), (78, 227, 241, 94), (84, 232, 243, 99), (522, 524, 363, 364), (469, 470, 386, 371), (557, 534, 386, 470), (525, 523, 370, 369), (756, 788, 416, 415), (500, 501, 368, 367), (772, 474, 417, 757), (757, 758, 505, 504), (520, 504, 387, 471), (528, 527, 402, 401), (522, 526, 406, 367), (543, 532, 396, 395), (555, 528, 401, 463), (533, 531, 398, 397), (504, 505, 388, 387), (519, 506, 389, 462), (506, 507, 390, 389), (517, 508, 391, 450), (508, 509, 392, 391), (515, 510, 393, 432), (510, 511, 394, 393), (521, 503, 370, 477), (427, 433, 397, 376), (457, 463, 401, 372), (376, 397, 398, 375), (372, 401, 402, 371), (534, 535, 385, 386), (553, 536, 384, 459), (536, 537, 383, 384), (551, 538, 382, 447), (538, 539, 381, 382), (547, 540, 380, 429), (540, 541, 379, 380), (559, 523, 365, 476), (371, 386, 385, 372), (458, 459, 384, 373), (373, 384, 383, 374), (446, 447, 382, 375), (375, 382, 381, 376), (445, 451, 399, 374), (469, 472, 405, 364), (428, 429, 380, 377), (377, 380, 379, 378), (475, 476, 365, 366), (549, 530, 399, 451), (475, 478, 395, 378), (378, 395, 396, 377), (374, 399, 400, 373), (756, 415, 425, 765), (525, 542, 404, 366), (556, 526, 405, 472), (530, 529, 400, 399), (558, 543, 395, 478), (545, 533, 397, 433), (762, 422, 437, 766), (502, 512, 403, 369), (777, 444, 443, 778), (776, 481, 444, 777), (532, 544, 434, 396), (544, 545, 433, 434), (376, 381, 430, 427), (427, 430, 429, 428), (539, 546, 430, 381), (546, 547, 429, 430), (377, 396, 434, 428), (428, 434, 433, 427), (766, 767, 515, 514), (760, 420, 455, 768), (509, 514, 431, 392), (514, 515, 432, 431), (785, 441, 484, 784), (787, 755, 501, 500), (531, 548, 452, 398), (548, 549, 451, 452), (375, 398, 452, 446), (446, 452, 451, 445), (374, 383, 448, 445), (445, 448, 447, 446), (537, 550, 448, 383), (550, 551, 447, 448), (768, 769, 517, 516), (758, 418, 467, 770), (507, 516, 449, 390), (516, 517, 450, 449), (372, 385, 460, 457), (457, 460, 459, 458), (535, 552, 460, 385), (552, 553, 459, 460), (373, 400, 464, 458), (458, 464, 463, 457), (770, 771, 519, 518), (755, 772, 520, 501), (505, 518, 461, 388), (518, 519, 462, 461), (529, 554, 464, 400), (554, 555, 463, 464), (527, 556, 472, 402), (371, 402, 472, 469), (501, 520, 471, 368), (524, 557, 470, 363), (364, 363, 470, 469), (542, 558, 478, 404), (366, 404, 478, 475), (378, 379, 476, 475), (541, 559, 476, 379), (511, 521, 477, 394), (786, 439, 486, 774), (778, 443, 482, 783), (779, 483, 442, 780), (780, 442, 441, 785), (775, 485, 440, 781), (781, 440, 439, 786), (408, 491, 490, 453), (436, 488, 489, 407), (407, 489, 491, 408), (409, 495, 493, 410), (454, 494, 495, 409), (410, 493, 492, 465), (411, 499, 496, 412), (466, 498, 499, 411), (412, 496, 497, 473), (782, 776, 488, 487), (764, 424, 479, 773), (367, 406, 513, 500), (787, 500, 513, 789), (773, 788, 503, 521), (763, 764, 511, 510), (767, 763, 510, 515), (761, 762, 509, 508), (769, 761, 508, 517), (759, 760, 507, 506), (771, 759, 506, 519), (369, 370, 503, 502), (779, 783, 482, 483), (775, 784, 484, 485), (774, 486, 426, 789), (394, 477, 559, 541), (368, 471, 557, 524), (412, 473, 556, 527), (465, 466, 555, 554), (410, 465, 554, 529), (461, 462, 553, 552), (388, 461, 552, 535), (449, 450, 551, 550), (390, 449, 550, 537), (453, 454, 549, 548), (408, 453, 548, 531), (431, 432, 547, 546), (392, 431, 546, 539), (435, 436, 545, 544), (436, 407, 533, 545), (409, 410, 529, 530), (473, 406, 526, 556), (369, 403, 542, 525), (454, 409, 530, 549), (477, 370, 523, 559), (393, 394, 541, 540), (432, 393, 540, 547), (391, 392, 539, 538), (450, 391, 538, 551), (389, 390, 537, 536), (462, 389, 536, 553), (387, 388, 535, 534), (407, 408, 531, 533), (466, 411, 528, 555), (364, 405, 526, 522), (411, 412, 527, 528), (366, 365, 523, 525), (471, 387, 534, 557), (367, 368, 524, 522), (598, 599, 579, 578), (659, 661, 582, 563), (681, 680, 570, 574), (686, 679, 569, 622), (679, 678, 568, 569), (689, 677, 567, 632), (677, 676, 566, 567), (691, 675, 565, 644), (675, 674, 564, 565), (692, 682, 571, 654), (593, 592, 562, 563), (597, 607, 587, 577), (591, 590, 560, 561), (592, 603, 580, 562), (596, 597, 577, 576), (695, 569, 568, 707), (703, 595, 573, 706), (709, 622, 569, 695), (717, 683, 575, 694), (715, 660, 574, 704), (704, 574, 570, 696), (714, 654, 571, 705), (699, 565, 564, 697), (716, 682, 572, 698), (713, 644, 565, 699), (701, 567, 566, 700), (711, 632, 567, 701), (656, 600, 583, 655), (620, 624, 585, 561), (642, 646, 588, 578), (653, 655, 583, 572), (590, 605, 586, 560), (595, 601, 584, 573), (630, 634, 581, 576), (599, 609, 589, 579), (693, 681, 574, 660), (578, 588, 608, 598), (561, 585, 604, 591), (646, 647, 608, 588), (634, 635, 606, 581), (624, 625, 604, 585), (698, 572, 594, 702), (576, 581, 606, 596), (572, 583, 600, 594), (661, 662, 602, 582), (563, 582, 602, 593), (637, 617, 639), (649, 614, 651), (658, 657, 612, 628), (580, 603, 626, 623), (623, 626, 625, 624), (562, 580, 623, 619), (619, 623, 624, 620), (696, 570, 621, 708), (708, 621, 622, 709), (680, 685, 621, 570), (685, 686, 622, 621), (473, 658, 628, 406), (639, 669, 494, 454), (640, 638, 637, 639), (586, 605, 636, 633), (633, 636, 635, 634), (560, 586, 633, 629), (629, 633, 634, 630), (707, 568, 631, 710), (710, 631, 632, 711), (678, 688, 631, 568), (688, 689, 632, 631), (465, 652, 651, 466), (652, 650, 649, 651), (587, 607, 648, 645), (645, 648, 647, 646), (577, 587, 645, 641), (641, 645, 646, 642), (700, 566, 643, 712), (712, 643, 644, 713), (676, 690, 643, 566), (690, 691, 644, 643), (640, 616, 638), (652, 615, 650), (579, 589, 655, 653), (609, 656, 655, 589), (697, 564, 654, 714), (674, 692, 654, 564), (584, 601, 662, 661), (683, 693, 660, 575), (694, 575, 660, 715), (573, 584, 661, 659), (658, 611, 657), (616, 665, 663, 610), (640, 664, 665, 616), (453, 490, 664, 640), (453, 640, 639, 454), (615, 666, 667, 617), (670, 497, 513, 687), (617, 667, 669, 639), (652, 668, 666, 615), (658, 670, 671, 611), (611, 671, 672, 614), (651, 673, 498, 466), (614, 672, 673, 651), (573, 659, 693, 683), (579, 653, 692, 674), (641, 642, 691, 690), (577, 641, 690, 676), (629, 630, 689, 688), (560, 629, 688, 678), (619, 620, 686, 685), (562, 619, 685, 680), (628, 612, 684, 687), (659, 563, 681, 693), (705, 571, 682, 716), (706, 573, 683, 717), (653, 572, 682, 692), (578, 579, 674, 675), (642, 578, 675, 691), (576, 577, 676, 677), (630, 576, 677, 689), (561, 560, 678, 679), (620, 561, 679, 686), (563, 562, 680, 681), (665, 664, 669, 667), (664, 490, 494, 669), (668, 492, 498, 673), (666, 668, 673, 672), (406, 628, 687, 513), (671, 670, 687, 684), (612, 705, 716, 684), (611, 727, 729, 657), (650, 726, 733, 649), (695, 735, 742, 709), (711, 744, 743, 710), (614, 728, 727, 611), (649, 733, 728, 614), (712, 745, 739, 700), (613, 698, 702, 618), (704, 718, 748, 715), (713, 746, 745, 712), (615, 724, 726, 650), (684, 716, 698, 613), (696, 736, 718, 704), (714, 747, 737, 697), (617, 725, 724, 615), (705, 719, 747, 714), (715, 748, 734, 694), (727, 737, 747, 729), (726, 745, 746, 733), (724, 739, 745, 726), (723, 743, 744, 732), (722, 721, 743, 723), (610, 663, 790, 627), (732, 744, 740, 725), (725, 740, 739, 724), (733, 746, 738, 728), (728, 738, 737, 727), (729, 747, 719, 720), (731, 742, 735, 730), (730, 735, 721, 722), (710, 743, 721, 707), (627, 731, 730, 610), (709, 742, 741, 708), (435, 544, 731, 627), (707, 721, 735, 695), (657, 729, 720, 612), (708, 741, 736, 696), (701, 740, 744, 711), (612, 720, 719, 705), (700, 739, 740, 701), (610, 730, 722, 616), (699, 738, 746, 713), (637, 732, 725, 617), (638, 723, 732, 637), (697, 737, 738, 699), (616, 722, 723, 638), (792, 791, 663, 665), (794, 792, 665, 667), (795, 794, 667, 666), (796, 795, 666, 672), (797, 796, 672, 671), (613, 618, 754, 797, 671, 684), (497, 774, 789, 513), (498, 492, 784, 775), (494, 490, 783, 779), (468, 419, 759, 771), (419, 420, 760, 759), (456, 421, 761, 769), (421, 422, 762, 761), (438, 423, 763, 767), (423, 424, 764, 763), (479, 416, 788, 773), (413, 787, 789, 426), (511, 764, 773, 521), (480, 481, 776, 782), (499, 781, 786, 496), (498, 775, 781, 499), (495, 780, 785, 493), (494, 779, 780, 495), (491, 778, 783, 490), (496, 786, 774, 497), (414, 474, 772, 755), (467, 468, 771, 770), (505, 758, 770, 518), (455, 456, 769, 768), (413, 414, 755, 787), (493, 785, 784, 492), (507, 760, 768, 516), (437, 438, 767, 766), (488, 776, 777, 489), (489, 777, 778, 491), (509, 762, 766, 514), (502, 756, 765, 512), (417, 418, 758, 757), (520, 772, 757, 504), (502, 503, 788, 756), (706, 703, 425, 765), (717, 512, 765, 706), (512, 717, 694, 403), (694, 734, 542, 403), (748, 558, 542, 734), (718, 543, 558, 748), (543, 718, 736, 532), (532, 736, 741, 544), (544, 741, 742, 731), (435, 487, 488, 436), (627, 790, 487, 435), (663, 791, 798, 790), (791, 749, 793, 798), (754, 753, 796, 797), (753, 752, 795, 796), (752, 751, 794, 795), (751, 750, 792, 794), (750, 749, 791, 792), (798, 793, 480, 782), (790, 798, 782, 487), (465, 492, 668, 652), (473, 497, 670, 658)])
me_cube_035.polygons.foreach_set('material_index', [0, 0, 0, 0, 0, 0, 0, 0, 0, 0, 0, 0, 0, 0, 0, 0, 0, 0, 0, 0, 0, 0, 0, 0, 0, 0, 0, 0, 0, 0, 0, 0, 0, 0, 0, 0, 0, 0, 0, 0, 0, 0, 0, 0, 0, 0, 0, 0, 0, 0, 0, 0, 0, 0, 0, 0, 0, 0, 0, 0, 0, 0, 0, 0, 0, 0, 0, 0, 0, 0, 0, 0, 0, 0, 0, 0, 0, 0, 0, 0, 0, 0, 0, 0, 0, 0, 0, 0, 0, 0, 0, 0, 0, 0, 0, 0, 0, 0, 0, 0, 0, 0, 0, 0, 0, 0, 0, 0, 0, 0, 0, 0, 0, 0, 0, 0, 0, 0, 0, 0, 0, 0, 0, 0, 0, 0, 0, 0, 0, 0, 0, 0, 0, 0, 0, 0, 0, 0, 0, 0, 0, 0, 0, 0, 0, 0, 0, 0, 0, 0, 0, 0, 0, 0, 0, 0, 0, 0, 0, 0, 0, 0, 0, 0, 0, 0, 0, 0, 0, 0, 1, 2, 1, 1, 1, 1, 1, 1, 1, 1, 1, 2, 1, 2, 1, 1, 1, 1, 1, 1, 1, 1, 1, 1, 1, 1, 1, 2, 2, 2, 2, 2, 2, 2, 2, 1, 2, 2, 2, 2, 2, 1, 2, 2, 2, 2, 3, 3, 3, 2, 2, 2, 2, 1, 1, 1, 1, 3, 3, 3, 2, 2, 2, 2, 1, 1, 1, 1, 3, 3, 2, 2, 2, 2, 1, 1, 1, 1, 3, 3, 2, 2, 1, 1, 2, 1, 1, 2, 3, 0, 3, 3, 3, 0, 3, 3, 3, 3, 0, 3, 3, 1, 1, 1, 1, 1, 1, 1, 1, 3, 1, 1, 1, 1, 1, 1, 1, 1, 1, 1, 1, 3, 3, 3, 3, 3, 3, 0, 0, 0, 0, 0, 0, 0, 0, 0, 0, 0, 0, 0, 0, 0, 0, 0, 0, 0, 0, 0, 0, 0, 0, 0, 0, 0, 0, 0, 0, 0, 0, 0, 0, 0, 0, 0, 0, 0, 0, 0, 0, 0, 0, 0, 0, 0, 0, 0, 0, 0, 0, 0, 0, 0, 0, 0, 0, 0, 0, 0, 0, 0, 0, 0, 0, 0, 0, 0, 0, 0, 0, 0, 0, 0, 0, 0, 0, 0, 0, 0, 0, 0, 0, 0, 0, 0, 0, 0, 0, 0, 0, 0, 0, 0, 0, 0, 0, 0, 0, 0, 0, 0, 0, 0, 0, 0, 3, 3, 0, 0, 0, 0, 0, 0, 0, 0, 0, 0, 0, 0, 0, 0, 0, 0, 0, 0, 0, 0, 0, 0, 0, 0, 0, 0, 0, 0, 0, 0, 0, 0, 0, 0, 0, 0, 0, 0, 0, 0, 0, 0, 0, 0, 0, 0, 0, 0, 0, 0, 0, 0, 0, 0, 0, 0, 0, 0, 0, 0, 0, 0, 0, 0, 0, 0, 0, 0, 0, 0, 0, 0, 0, 0, 0, 0, 0, 0, 0, 0, 0, 0, 0, 0, 0, 0, 0, 0, 0, 0, 0, 0, 0, 0, 0, 0, 0, 0, 0, 0, 0, 0, 0, 0, 0, 0, 0, 0, 0, 0, 0, 0, 0, 0, 0, 0, 0, 0, 0, 0, 0, 0, 0, 0, 0, 0, 0, 0, 0, 0, 0, 0, 0, 0, 0, 0, 0, 0, 0, 0, 0, 0, 0, 0, 0, 0, 0, 0, 0, 0, 0, 0, 0, 0, 0, 0, 0, 0, 0, 0, 0, 0, 0, 0, 0, 0, 0, 0, 0, 0, 1, 2, 1, 1, 1, 1, 1, 1, 1, 1, 1, 2, 1, 2, 1, 1, 1, 1, 1, 1, 1, 1, 1, 1, 1, 1, 1, 2, 2, 2, 2, 2, 2, 2, 2, 1, 2, 2, 2, 2, 2, 1, 2, 2, 2, 2, 3, 3, 3, 2, 2, 2, 2, 1, 1, 1, 1, 3, 3, 3, 2, 2, 2, 2, 1, 1, 1, 1, 3, 3, 2, 2, 2, 2, 1, 1, 1, 1, 3, 3, 2, 2, 1, 1, 2, 1, 1, 2, 3, 0, 3, 3, 3, 0, 3, 3, 3, 3, 0, 3, 3, 1, 1, 1, 1, 1, 1, 1, 1, 3, 1, 1, 1, 1, 1, 1, 1, 1, 1, 1, 1, 3, 3, 3, 3, 3, 3, 0, 0, 0, 0, 0, 0, 0, 0, 0, 0, 0, 0, 0, 0, 0, 0, 0, 0, 0, 0, 0, 0, 0, 0, 0, 0, 0, 0, 0, 0, 0, 0, 0, 0, 0, 0, 0, 0, 0, 0, 0, 0, 0, 0, 0, 0, 0, 0, 0, 0, 0, 0, 0, 0, 0, 0, 0, 0, 0, 0, 0, 0, 0, 0, 0, 0, 0, 0, 0, 0, 0, 0, 0, 0, 0, 0, 0, 0, 0, 0, 0, 0, 0, 0, 0, 0, 0, 0, 0, 0, 0, 0, 0, 0, 0, 0, 0, 0, 0, 0, 0, 0, 0, 0, 0, 0, 0, 3, 3])
me_cube_035.materials.append(mat_grey)
me_cube_035.materials.append(mat_black)
me_cube_035.materials.append(mat_white)
me_cube_035.materials.append(mat_stone)
me_cube_035.materials.append(mat_water)
me_cube_035.use_remesh_preserve_volume = False
me_cube_035.use_remesh_preserve_attributes = False
me_cube_035.use_mirror_vertex_groups = False
me_cube_035.update()

# ---- objects
ob_street_bridge_ramp = bpy.data.objects.new('Street_Bridge_Ramp', me_cube_035)

# ---- transforms, parenting, visibility, modifiers, constraints
ob_street_bridge_ramp.location = (0.0, 0.0, 0.0)
ob_street_bridge_ramp.lineart.crease_threshold = 0.0

# ---- collection membership
col_collection_1.objects.link(ob_street_bridge_ramp)

# ---- scene / render settings (as saved in the file)
scene.frame_start = 1; scene.frame_end = 250; scene.frame_set(1)
scene.render.engine = 'CYCLES'
scene.render.resolution_percentage = 50
scene.render.dither_intensity = 0.0
scene.cycles.use_denoising = False
scene.cycles.samples = 10
scene.cycles.sampling_pattern = 'TABULATED_SOBOL'
scene.cycles.light_sampling_threshold = 0.0
scene.cycles.use_adaptive_sampling = False
scene.cycles.use_light_tree = False
scene.cycles.blur_glossy = 0.0
scene.cycles.pixel_filter_type = 'GAUSSIAN'
scene.cycles.sample_clamp_indirect = 0.0
scene.view_settings.view_transform = 'Standard'
bpy.context.view_layer.update()

# ---- added for rendering (the .blend has no active camera and no usable light): camera, sun
cam_auto = bpy.data.cameras.new('AutoCamera')
cam_auto.lens = 50.0
cam_auto.sensor_width = 36.0
cam_auto.clip_end = 1000.0
ob_auto_camera = bpy.data.objects.new('AutoCamera', cam_auto)
scene.collection.objects.link(ob_auto_camera)
ob_auto_camera.location = (2.71066, -3.2528, 2.45042)
ob_auto_camera.rotation_euler = (1.09748, -7.21219e-08, 0.694738)
scene.camera = ob_auto_camera
light_auto_sun = bpy.data.lights.new('AutoSun', 'SUN')
light_auto_sun.energy = 3.0
light_auto_sun.angle = 0.0523599
ob_auto_sun = bpy.data.objects.new('AutoSun', light_auto_sun)
scene.collection.objects.link(ob_auto_sun)
ob_auto_sun.rotation_euler = (0.872665, 0.174533, 0.523599)
bpy.context.view_layer.update()
